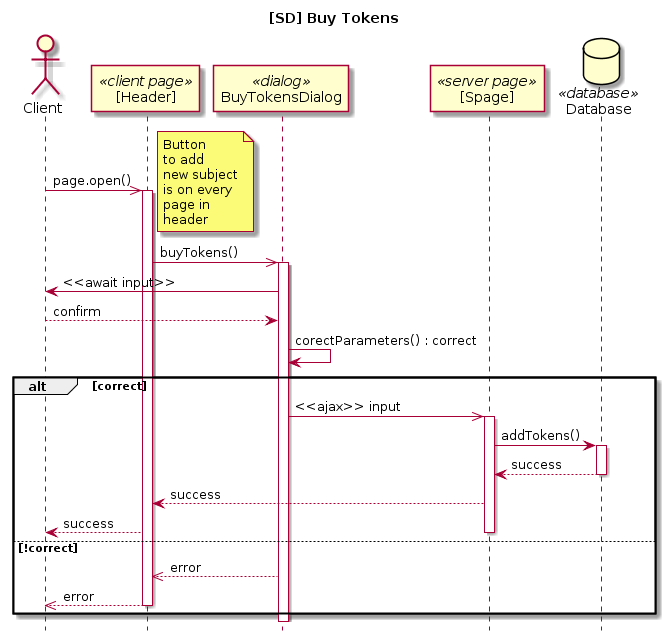

The diagram above was rendered by PlantUML. Its source (embedded in the PNG):
@startuml
title [SD] Buy Tokens
hide footbox

actor Client
participant "[Header]" as Cpage <<client page>>
participant BuyTokensDialog <<dialog>>
participant "[Spage]" as Spage<<server page>>
database Database <<database>>

Client ->> Cpage : page.open()
activate Cpage
note right : Button\nto add \nnew subject\nis on every\npage in \nheader
Cpage ->> BuyTokensDialog : buyTokens()
activate BuyTokensDialog 
BuyTokensDialog -> Client : <<await input>>
Client --> BuyTokensDialog : confirm
BuyTokensDialog ->BuyTokensDialog : corectParameters() : correct

alt correct
   BuyTokensDialog ->> Spage : <<ajax>> input
   activate Spage
   Spage -> Database : addTokens()
   activate Database
   Database --> Spage : success
   deactivate Database
   Spage --> Cpage : success
   Cpage --> Client : success
   deactivate Spage
else !correct
   BuyTokensDialog -->> Cpage : error
   Cpage -->> Client : error
   deactivate Cpage
end
@enduml